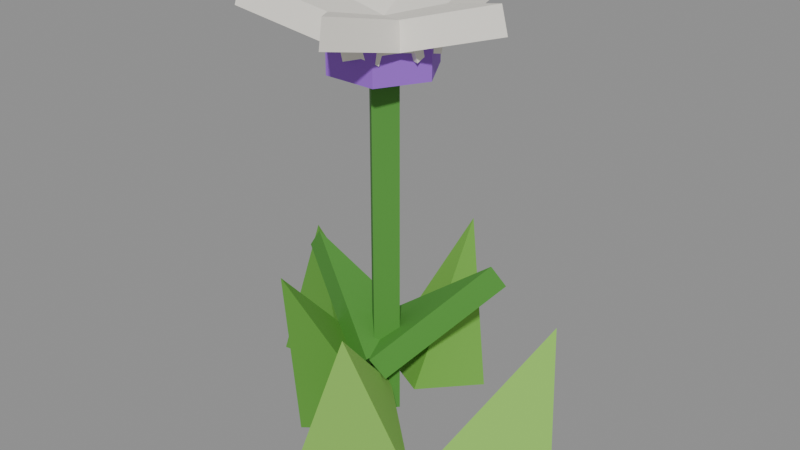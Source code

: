 # Source: flower_purpleC.blend  (saved by Blender 5.2.45; exported with 4.5.12 LTS)
import bpy
from mathutils import Matrix  # noqa: F401  (used for matrix-valued properties, if any)

bpy.ops.wm.read_factory_settings(use_empty=True)
scene = bpy.context.scene
scene.name = 'Scene'

# ---- collections
col_col_lowpoly = bpy.data.collections.new('COL_LowPoly'); scene.collection.children.link(col_col_lowpoly)

# ---- images (referenced by path relative to the original .blend; pixels are not part of the script)
import os
ASSET_DIR = os.environ.get("B2B_ASSET_DIR", "")  # directory of the original .blend (textures are referenced by path, not embedded)
HERE = os.path.dirname(os.path.abspath(__file__))  # packed textures are extracted next to this script under _unpacked/

def load_image(name, relpath, width, height, colorspace="sRGB"):
    """Load a texture the original file referenced (path relative to the .blend, or extracted next to this script)."""
    p = next((c for c in (os.path.join(HERE, relpath), os.path.join(ASSET_DIR, relpath)) if relpath and os.path.exists(c)), "")
    if p:
        img = bpy.data.images.load(p, check_existing=True)
        img.name = name
    else:  # same state as the original file: an image datablock whose file is absent (Cycles renders it pink)
        img = bpy.data.images.new(name, width, height)
        img.source = "FILE"
        img.filepath = "//" + (relpath or name)
    img.colorspace_settings.name = colorspace
    return img
img_flower_purplec_basecolor = load_image('flower_purpleC_BaseColor', '_unpacked/flower_purpleC_BaseColor.08e64c2c.png', 128, 48, 'sRGB')
img_flower_purplec_maskmap = load_image('flower_purpleC_MaskMap', '_unpacked/flower_purpleC_MaskMap.fb098898.png', 128, 48, 'Non-Color')

# ---- materials (node trees are filled in below, after node groups)
mat_m_flower_purplec = bpy.data.materials.new('M_flower_purpleC')

# ---- material node trees
mat_m_flower_purplec.use_nodes = True; mat_m_flower_purplec.node_tree.nodes.clear()
_N = mat_m_flower_purplec.node_tree.nodes; _L = mat_m_flower_purplec.node_tree.links
n0 = _N.new('ShaderNodeBsdfPrincipled'); n0.name = 'Principled BSDF'; n0.location = (-200, 100)
n0.inputs[10].default_value = 0.005
n1 = _N.new('ShaderNodeOutputMaterial'); n1.name = 'Material Output'; n1.location = (200, 100)
n2 = _N.new('ShaderNodeTexImage'); n2.name = 'Image Texture'; n2.location = (0, 0)
n2.image = img_flower_purplec_basecolor
n2.interpolation = 'Closest'
n3 = _N.new('ShaderNodeTexImage'); n3.name = 'Image Texture.001'; n3.location = (0, 0)
n3.image = img_flower_purplec_maskmap
n3.interpolation = 'Closest'
n4 = _N.new('ShaderNodeSeparateColor'); n4.name = 'Separate Color'; n4.location = (0, 0)
n5 = _N.new('ShaderNodeMath'); n5.name = 'Math'; n5.location = (0, 0)
n5.operation = 'SUBTRACT'
n5.inputs[0].default_value = 1.0
_L.new(n0.outputs[0], n1.inputs[0])
_L.new(n2.outputs[0], n0.inputs[0])
_L.new(n3.outputs[0], n4.inputs[0])
_L.new(n4.outputs[0], n0.inputs[1])
_L.new(n3.outputs[1], n5.inputs[1])
_L.new(n5.outputs[0], n0.inputs[2])
n1.is_active_output = True

# ---- meshes
me_flower_purplec = bpy.data.meshes.new('flower_purpleC')
me_flower_purplec.from_pydata([(0.001707, 0.0, 0.01257), (-0.006293, 0.008, 0.01257), (-0.01429, 9.797e-19, 0.01257), (-0.006293, -0.008, 0.01257), (0.001707, 0.0, 0.1726), (-0.006293, 0.008, 0.1726), (-0.01429, 9.797e-19, 0.1726), (-0.006293, -0.008, 0.1726), (0.01771, 0.0, 0.1726), (0.005707, 0.02078, 0.1726), (-0.01829, 0.02078, 0.1726), (-0.03029, 2.939e-18, 0.1726), (-0.01829, -0.02078, 0.1726), (0.005707, -0.02078, 0.1726), (0.01771, 0.0, 0.1906), (0.005707, 0.02078, 0.1906), (-0.01829, 0.02078, 0.1906), (-0.03029, 2.939e-18, 0.1906), (-0.01829, -0.02078, 0.1906), (0.005707, -0.02078, 0.1906), (-0.006293, -0.024, 0.1816), (0.05166, -1.073e-09, 0.1971), (-0.006293, 0.024, 0.1816), (-0.009399, -0.024, 0.1932), (0.04856, -1.073e-09, 0.2087), (-0.009399, 0.024, 0.1932), (0.01653, -0.007416, 0.1816), (0.01162, 0.05512, 0.1971), (-0.02912, 0.007416, 0.1816), (0.01557, -0.01037, 0.1932), (0.01066, 0.05217, 0.2087), (-0.03008, 0.004463, 0.1932), (0.007814, 0.01942, 0.1816), (-0.05318, 0.03407, 0.1971), (-0.0204, -0.01942, 0.1816), (0.01033, 0.01759, 0.1932), (-0.05067, 0.03224, 0.2087), (-0.01789, -0.02124, 0.1932), (-0.0204, 0.01942, 0.1816), (-0.05318, -0.03407, 0.1971), (0.007814, -0.01942, 0.1816), (-0.01789, 0.02124, 0.1932), (-0.05067, -0.03224, 0.2087), (0.01033, -0.01759, 0.1932), (-0.02912, -0.007416, 0.1816), (0.01162, -0.05512, 0.1971), (0.01653, 0.007416, 0.1816), (-0.03008, -0.004463, 0.1932), (0.01066, -0.05217, 0.2087), (0.01557, 0.01037, 0.1932), (0.004837, -0.0135, 0.03657), (0.03416, 0.03334, 0.07328), (-0.01742, 0.0135, 0.03657), (-0.0004746, -0.01788, 0.0464), (0.02885, 0.02896, 0.08311), (-0.02273, 0.009127, 0.0464), (-0.003936, 0.01734, 0.03657), (-0.05824, 0.007061, 0.07328), (-0.00865, -0.01734, 0.03657), (0.002885, 0.01641, 0.0464), (-0.05142, 0.006134, 0.08311), (-0.00183, -0.01827, 0.0464), (0.08098, 0.003692, 0.002431), (0.03713, 0.02688, 0.01792), (0.04031, -0.02499, 0.01737), (0.07884, 0.00268, 0.08504), (-0.03464, 0.03142, 0.01195), (0.007506, 0.003183, 0.0232), (0.01274, 0.05059, 0.002576), (-0.003158, 0.0595, 0.08449), (-0.03243, -0.001509, 0.02084), (-0.04654, 0.04757, 0.01124), (-0.08098, 0.009061, 0.00564), (-0.07057, 0.02511, 0.07234), (-0.02206, 0.018, 0.02045), (-0.03414, -0.02822, 0.0), (0.01404, -0.01924, 0.01726), (-0.03441, -0.03556, 0.08276), (-0.01427, -0.04856, 0.0076), (0.03475, -0.03143, 0.005564), (-0.002702, -0.0008268, 0.02455), (0.01864, -0.05496, 0.08279)], [], [(0, 1, 5, 4), (1, 2, 6, 5), (2, 3, 7, 6), (3, 0, 4, 7), (3, 2, 1, 0), (4, 5, 6, 7), (8, 9, 15, 14), (9, 10, 16, 15), (10, 11, 17, 16), (11, 12, 18, 17), (12, 13, 19, 18), (13, 8, 14, 19), (13, 12, 11, 10, 9, 8), (14, 15, 16, 17, 18, 19), (20, 22, 21), (23, 24, 25), (20, 21, 24, 23), (21, 22, 25, 24), (22, 20, 23, 25), (26, 28, 27), (29, 30, 31), (26, 27, 30, 29), (27, 28, 31, 30), (28, 26, 29, 31), (32, 34, 33), (35, 36, 37), (32, 33, 36, 35), (33, 34, 37, 36), (34, 32, 35, 37), (38, 40, 39), (41, 42, 43), (38, 39, 42, 41), (39, 40, 43, 42), (40, 38, 41, 43), (44, 46, 45), (47, 48, 49), (44, 45, 48, 47), (45, 46, 49, 48), (46, 44, 47, 49), (50, 52, 51), (53, 54, 55), (50, 51, 54, 53), (51, 52, 55, 54), (52, 50, 53, 55), (56, 58, 57), (59, 60, 61), (56, 57, 60, 59), (57, 58, 61, 60), (58, 56, 59, 61), (62, 63, 65), (63, 64, 65), (64, 62, 65), (64, 63, 62), (66, 67, 69), (67, 68, 69), (68, 66, 69), (68, 67, 66), (70, 71, 73), (71, 72, 73), (72, 70, 73), (72, 71, 70), (74, 75, 77), (75, 76, 77), (76, 74, 77), (76, 75, 74), (78, 79, 81), (79, 80, 81), (80, 78, 81), (80, 79, 78)])
_uv = me_flower_purplec.uv_layers.new(name='UVMap')
_uv.uv.foreach_set('vector', [0.4375, 0.8333, 0.4375, 0.8333, 0.4375, 0.8333, 0.4375, 0.8333, 0.4375, 0.8333, 0.4375, 0.8333, 0.4375, 0.8333, 0.4375, 0.8333, 0.4375, 0.8333, 0.4375, 0.8333, 0.4375, 0.8333, 0.4375, 0.8333, 0.4375, 0.8333, 0.4375, 0.8333, 0.4375, 0.8333, 0.4375, 0.8333, 0.4375, 0.8333, 0.4375, 0.8333, 0.4375, 0.8333, 0.4375, 0.8333, 0.4375, 0.8333, 0.4375, 0.8333, 0.4375, 0.8333, 0.4375, 0.8333, 0.6875, 0.8333, 0.6875, 0.8333, 0.6875, 0.8333, 0.6875, 0.8333, 0.6875, 0.8333, 0.6875, 0.8333, 0.6875, 0.8333, 0.6875, 0.8333, 0.6875, 0.8333, 0.6875, 0.8333, 0.6875, 0.8333, 0.6875, 0.8333, 0.6875, 0.8333, 0.6875, 0.8333, 0.6875, 0.8333, 0.6875, 0.8333, 0.6875, 0.8333, 0.6875, 0.8333, 0.6875, 0.8333, 0.6875, 0.8333, 0.6875, 0.8333, 0.6875, 0.8333, 0.6875, 0.8333, 0.6875, 0.8333, 0.6875, 0.8333, 0.6875, 0.8333, 0.6875, 0.8333, 0.6875, 0.8333, 0.6875, 0.8333, 0.6875, 0.8333, 0.6875, 0.8333, 0.6875, 0.8333, 0.6875, 0.8333, 0.6875, 0.8333, 0.6875, 0.8333, 0.6875, 0.8333, 0.0625, 0.5, 0.0625, 0.5, 0.0625, 0.5, 0.0625, 0.5, 0.0625, 0.5, 0.0625, 0.5, 0.0625, 0.5, 0.0625, 0.5, 0.0625, 0.5, 0.0625, 0.5, 0.0625, 0.5, 0.0625, 0.5, 0.0625, 0.5, 0.0625, 0.5, 0.0625, 0.5, 0.0625, 0.5, 0.0625, 0.5, 0.0625, 0.5, 0.0625, 0.5, 0.0625, 0.5, 0.0625, 0.5, 0.0625, 0.5, 0.0625, 0.5, 0.0625, 0.5, 0.0625, 0.5, 0.0625, 0.5, 0.0625, 0.5, 0.0625, 0.5, 0.0625, 0.5, 0.0625, 0.5, 0.0625, 0.5, 0.0625, 0.5, 0.0625, 0.5, 0.0625, 0.5, 0.0625, 0.5, 0.0625, 0.5, 0.0625, 0.5, 0.0625, 0.5, 0.0625, 0.5, 0.0625, 0.5, 0.0625, 0.5, 0.0625, 0.5, 0.0625, 0.5, 0.0625, 0.5, 0.0625, 0.5, 0.0625, 0.5, 0.0625, 0.5, 0.0625, 0.5, 0.0625, 0.5, 0.0625, 0.5, 0.0625, 0.5, 0.0625, 0.5, 0.0625, 0.5, 0.0625, 0.5, 0.0625, 0.5, 0.0625, 0.5, 0.0625, 0.5, 0.0625, 0.5, 0.0625, 0.5, 0.0625, 0.5, 0.0625, 0.5, 0.0625, 0.5, 0.0625, 0.5, 0.0625, 0.5, 0.0625, 0.5, 0.0625, 0.5, 0.0625, 0.5, 0.0625, 0.5, 0.0625, 0.5, 0.0625, 0.5, 0.0625, 0.5, 0.0625, 0.5, 0.0625, 0.5, 0.0625, 0.5, 0.0625, 0.5, 0.0625, 0.5, 0.0625, 0.5, 0.0625, 0.5, 0.0625, 0.5, 0.0625, 0.5, 0.0625, 0.5, 0.0625, 0.5, 0.0625, 0.5, 0.0625, 0.5, 0.0625, 0.5, 0.0625, 0.5, 0.0625, 0.5, 0.0625, 0.5, 0.0625, 0.5, 0.0625, 0.5, 0.4375, 0.8333, 0.4375, 0.8333, 0.4375, 0.8333, 0.4375, 0.8333, 0.4375, 0.8333, 0.4375, 0.8333, 0.4375, 0.8333, 0.4375, 0.8333, 0.4375, 0.8333, 0.4375, 0.8333, 0.4375, 0.8333, 0.4375, 0.8333, 0.4375, 0.8333, 0.4375, 0.8333, 0.4375, 0.8333, 0.4375, 0.8333, 0.4375, 0.8333, 0.4375, 0.8333, 0.4375, 0.8333, 0.4375, 0.8333, 0.4375, 0.8333, 0.4375, 0.8333, 0.4375, 0.8333, 0.4375, 0.8333, 0.4375, 0.8333, 0.4375, 0.8333, 0.4375, 0.8333, 0.4375, 0.8333, 0.4375, 0.8333, 0.4375, 0.8333, 0.4375, 0.8333, 0.4375, 0.8333, 0.4375, 0.8333, 0.4375, 0.8333, 0.4375, 0.8333, 0.4375, 0.8333, 0.3125, 0.8333, 0.3125, 0.8333, 0.3125, 0.8333, 0.3125, 0.8333, 0.3125, 0.8333, 0.3125, 0.8333, 0.3125, 0.8333, 0.3125, 0.8333, 0.3125, 0.8333, 0.3125, 0.8333, 0.3125, 0.8333, 0.3125, 0.8333, 0.0625, 0.8333, 0.0625, 0.8333, 0.0625, 0.8333, 0.0625, 0.8333, 0.0625, 0.8333, 0.0625, 0.8333, 0.0625, 0.8333, 0.0625, 0.8333, 0.0625, 0.8333, 0.0625, 0.8333, 0.0625, 0.8333, 0.0625, 0.8333, 0.1875, 0.8333, 0.1875, 0.8333, 0.1875, 0.8333, 0.1875, 0.8333, 0.1875, 0.8333, 0.1875, 0.8333, 0.1875, 0.8333, 0.1875, 0.8333, 0.1875, 0.8333, 0.1875, 0.8333, 0.1875, 0.8333, 0.1875, 0.8333, 0.1875, 0.8333, 0.1875, 0.8333, 0.1875, 0.8333, 0.1875, 0.8333, 0.1875, 0.8333, 0.1875, 0.8333, 0.1875, 0.8333, 0.1875, 0.8333, 0.1875, 0.8333, 0.1875, 0.8333, 0.1875, 0.8333, 0.1875, 0.8333, 0.3125, 0.8333, 0.3125, 0.8333, 0.3125, 0.8333, 0.3125, 0.8333, 0.3125, 0.8333, 0.3125, 0.8333, 0.3125, 0.8333, 0.3125, 0.8333, 0.3125, 0.8333, 0.3125, 0.8333, 0.3125, 0.8333, 0.3125, 0.8333])
me_flower_purplec.materials.append(mat_m_flower_purplec)
me_flower_purplec.update()

# ---- objects
ob_flower_purplec = bpy.data.objects.new('flower_purpleC', me_flower_purplec)

# ---- transforms, parenting, visibility, modifiers, constraints
ob_flower_purplec.location = (0.0, 0.0, 0.0)

# ---- collection membership
col_col_lowpoly.objects.link(ob_flower_purplec)

# ---- scene / render settings (as saved in the file)
scene.frame_start = 1; scene.frame_end = 250; scene.frame_set(1)
scene.render.engine = 'BLENDER_EEVEE_NEXT'
scene.render.bake_bias = 0.0
scene.render.bake_samples = 0
scene.render.compositor_device = 'GPU'
scene.eevee.use_volume_custom_range = False
scene.eevee.fast_gi_thickness_near = 0.1
scene.eevee.fast_gi_thickness_far = 0.0
scene.eevee.ray_tracing_options.screen_trace_thickness = 0.1
bpy.context.view_layer.update()

# ---- added for rendering (the .blend has no active camera and no usable light): camera, sun + grey world if the file has none
cam_auto = bpy.data.cameras.new('AutoCamera')
cam_auto.lens = 50.0
cam_auto.sensor_width = 36.0
cam_auto.clip_end = 1000.0
ob_auto_camera = bpy.data.objects.new('AutoCamera', cam_auto)
scene.collection.objects.link(ob_auto_camera)
ob_auto_camera.location = (0.26643, -0.317526, 0.317491)
ob_auto_camera.rotation_euler = (1.09748, -7.21219e-08, 0.694738)
scene.camera = ob_auto_camera
light_auto_sun = bpy.data.lights.new('AutoSun', 'SUN')
light_auto_sun.energy = 3.0
light_auto_sun.angle = 0.0523599
ob_auto_sun = bpy.data.objects.new('AutoSun', light_auto_sun)
scene.collection.objects.link(ob_auto_sun)
ob_auto_sun.rotation_euler = (0.872665, 0.174533, 0.523599)
if scene.world is None:
    world_auto = bpy.data.worlds.new('AutoWorld')
    world_auto.color = (0.3, 0.3, 0.3)
    scene.world = world_auto
bpy.context.view_layer.update()
